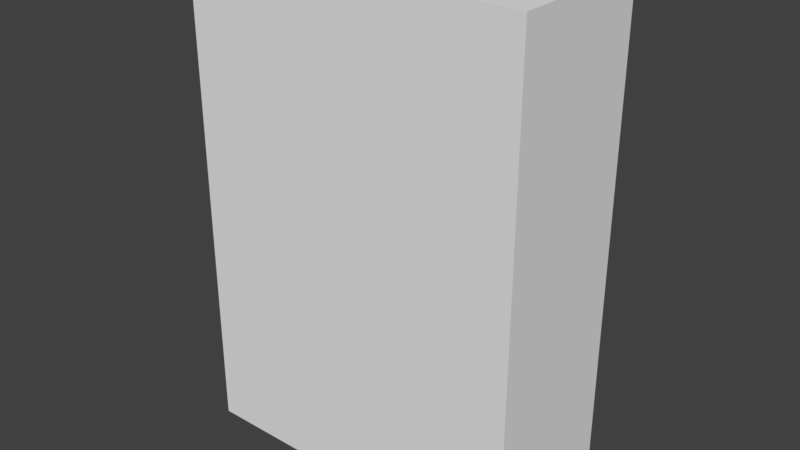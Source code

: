 # Source: cerials.blend  (saved by Blender 2.79.0; exported with 4.5.12 LTS)
import bpy
from mathutils import Matrix  # noqa: F401  (used for matrix-valued properties, if any)

bpy.ops.wm.read_factory_settings(use_empty=True)
scene = bpy.context.scene
scene.name = 'Scene'

# ---- collections
col_collection_1 = bpy.data.collections.new('Collection 1'); scene.collection.children.link(col_collection_1)

# ---- world
world_world = bpy.data.worlds.new('World'); scene.world = world_world
world_world.color = (0.05088, 0.05088, 0.05088)
world_world.use_sun_shadow = False
world_world.sun_shadow_jitter_overblur = 0.0
world_world.cycles.sampling_method = 'MANUAL'

# ---- meshes
me_cube_001 = bpy.data.meshes.new('Cube.001')
me_cube_001.from_pydata([(-0.224, -0.2895, -0.096), (-0.224, -0.2895, 0.096), (-0.224, 0.3505, -0.096), (-0.224, 0.3505, 0.096), (0.224, -0.2895, -0.096), (0.224, -0.2895, 0.096), (0.224, 0.3505, -0.096), (0.224, 0.3505, 0.096)], [], [(0, 1, 3, 2), (2, 3, 7, 6), (6, 7, 5, 4), (4, 5, 1, 0), (2, 6, 4, 0), (7, 3, 1, 5)])
_uv = me_cube_001.uv_layers.new(name='UVMap')
_uv.uv.foreach_set('vector', [0.01172, 0.8828, 0.02344, 0.8828, 0.02344, 0.8945, 0.01172, 0.8945, 0.148, 0.9576, 0.1605, 0.9576, 0.1605, 0.9701, 0.148, 0.9701, 0.02734, 0.9062, 0.03906, 0.9062, 0.03906, 0.918, 0.02734, 0.918, 0.148, 0.9576, 0.1605, 0.9576, 0.1605, 0.9701, 0.148, 0.9701, 0.1094, 0.8125, 0.0625, 0.8125, 0.0625, 0.75, 0.1094, 0.75, 0.1094, 0.8125, 0.0625, 0.8125, 0.0625, 0.75, 0.1094, 0.75])
me_cube_001.use_remesh_preserve_volume = False
me_cube_001.use_remesh_preserve_attributes = False
me_cube_001.use_mirror_vertex_groups = False
me_cube_001.update()

# ---- objects
ob_cerials = bpy.data.objects.new('cerials', me_cube_001)

# ---- transforms, parenting, visibility, modifiers, constraints
ob_cerials.location = (0.0, 0.0, 0.0)
ob_cerials.rotation_euler = (1.571, 2.22e-16, 2.22e-16)
ob_cerials.lineart.crease_threshold = 0.0

# ---- collection membership
col_collection_1.objects.link(ob_cerials)

# ---- scene / render settings (as saved in the file)
scene.frame_start = 1; scene.frame_end = 250; scene.frame_set(1)
scene.render.engine = 'BLENDER_EEVEE_NEXT'
scene.render.resolution_percentage = 50
scene.render.dither_intensity = 0.0
scene.cycles.use_denoising = False
scene.cycles.samples = 128
scene.cycles.sampling_pattern = 'TABULATED_SOBOL'
scene.cycles.use_adaptive_sampling = False
scene.cycles.use_light_tree = False
scene.cycles.blur_glossy = 0.0
scene.cycles.sample_clamp_indirect = 0.0
scene.view_settings.view_transform = 'Standard'
bpy.context.view_layer.update()

# ---- added for rendering (the .blend has no active camera and no usable light): camera, sun
cam_auto = bpy.data.cameras.new('AutoCamera')
cam_auto.lens = 50.0
cam_auto.sensor_width = 36.0
cam_auto.clip_end = 1000.0
ob_auto_camera = bpy.data.objects.new('AutoCamera', cam_auto)
scene.collection.objects.link(ob_auto_camera)
ob_auto_camera.location = (0.744313, -0.893176, 0.62595)
ob_auto_camera.rotation_euler = (1.09748, -7.21219e-08, 0.694738)
scene.camera = ob_auto_camera
light_auto_sun = bpy.data.lights.new('AutoSun', 'SUN')
light_auto_sun.energy = 3.0
light_auto_sun.angle = 0.0523599
ob_auto_sun = bpy.data.objects.new('AutoSun', light_auto_sun)
scene.collection.objects.link(ob_auto_sun)
ob_auto_sun.rotation_euler = (0.872665, 0.174533, 0.523599)
bpy.context.view_layer.update()
